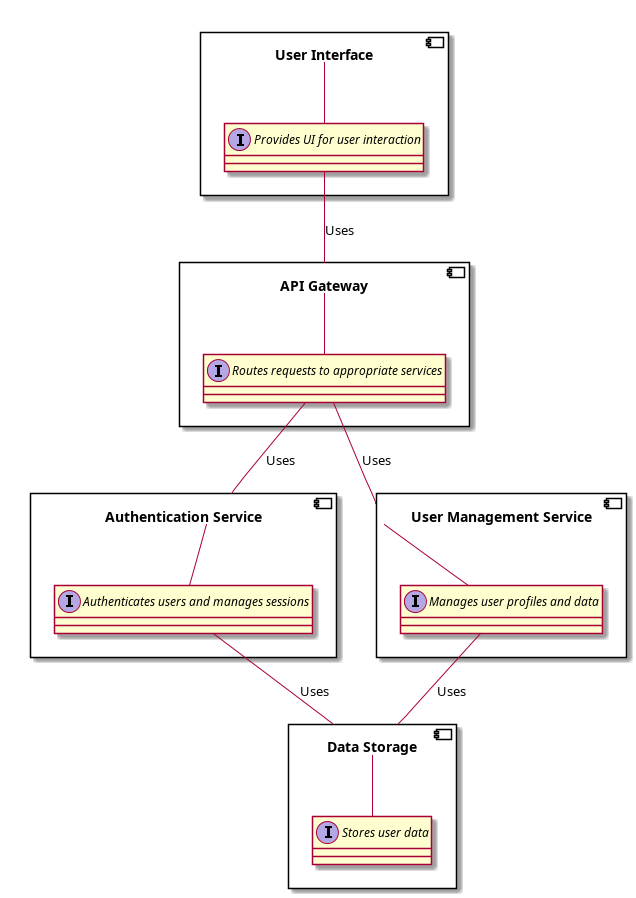

The diagram above was rendered by PlantUML. Its source (embedded in the PNG):
@startuml

component "User Interface" as UI {
    interface "Provides UI for user interaction" as UI_Interface
}

component "API Gateway" as API_Gateway {
    interface "Routes requests to appropriate services" as API_Interface
}

component "Authentication Service" as Auth_Service {
    interface "Authenticates users and manages sessions" as Auth_Interface
}

component "User Management Service" as User_Service {
    interface "Manages user profiles and data" as User_Interface
}

component "Data Storage" as Data_Store {
    interface "Stores user data" as Data_Interface
}

UI -- UI_Interface
UI_Interface -- API_Gateway : Uses

API_Gateway -- API_Interface
API_Interface -- Auth_Service : Uses
API_Interface -- User_Service : Uses

Auth_Service -- Auth_Interface
Auth_Interface -- Data_Store : Uses

User_Service -- User_Interface
User_Interface -- Data_Store : Uses

Data_Store -- Data_Interface

@enduml